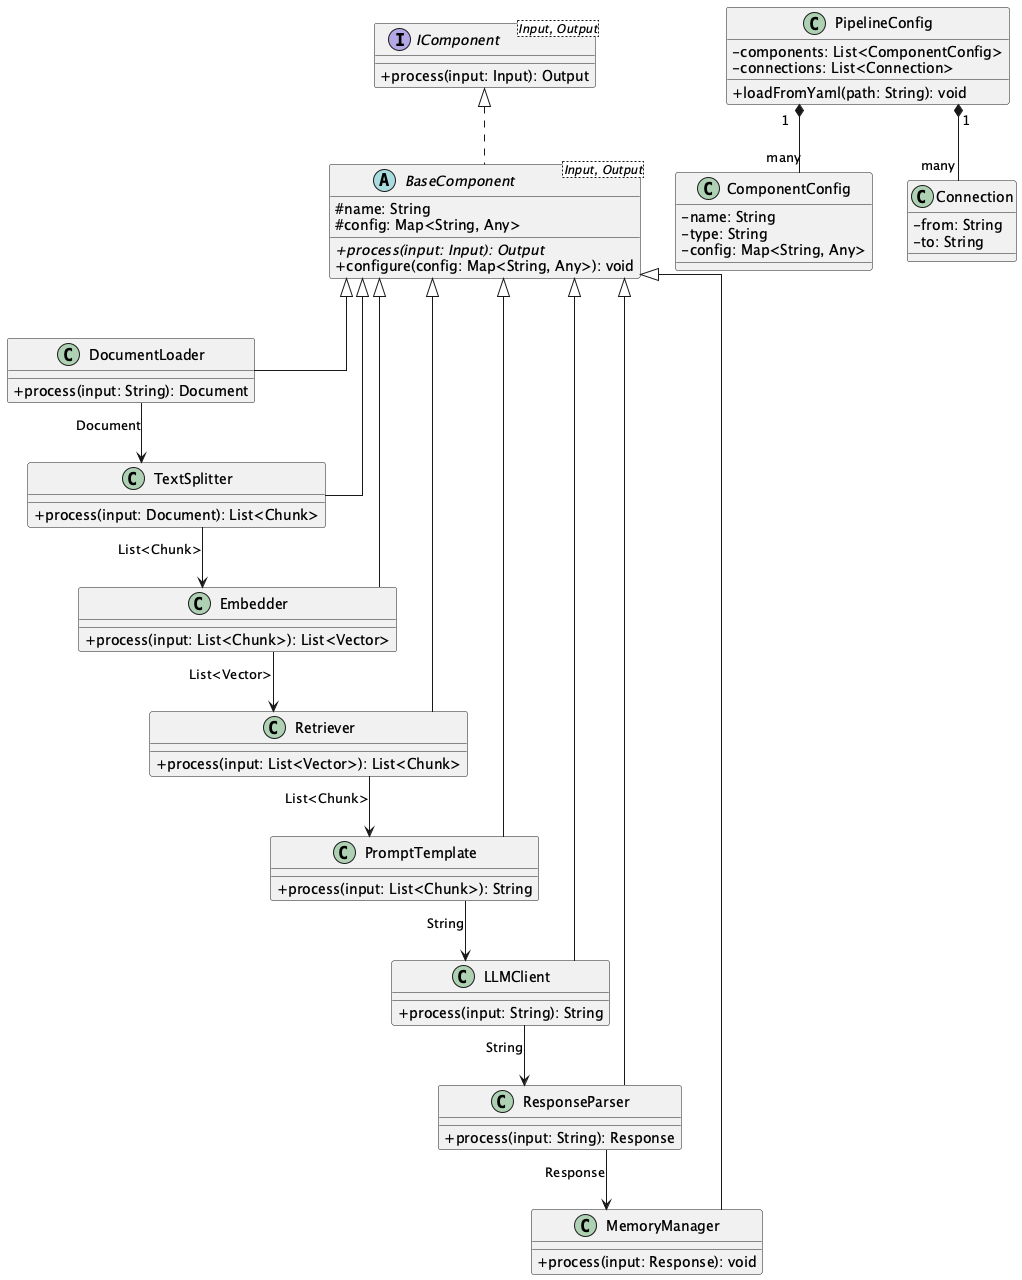

The diagram above was rendered by PlantUML. Its source (embedded in the PNG):
@startuml composable_component_framework_pattern

' Style settings
skinparam componentStyle uml2
skinparam classAttributeIconSize 0
skinparam linetype ortho

' Interface definition
interface IComponent<Input, Output> {
    +process(input: Input): Output
}

' Abstract base component
abstract class BaseComponent<Input, Output> {
    #name: String
    #config: Map<String, Any>
    +{abstract} process(input: Input): Output
    +configure(config: Map<String, Any>): void
}

' Concrete components
class DocumentLoader {
    +process(input: String): Document
}

class TextSplitter {
    +process(input: Document): List<Chunk>
}

class Embedder {
    +process(input: List<Chunk>): List<Vector>
}

class Retriever {
    +process(input: List<Vector>): List<Chunk>
}

class PromptTemplate {
    +process(input: List<Chunk>): String
}

class LLMClient {
    +process(input: String): String
}

class ResponseParser {
    +process(input: String): Response
}

class MemoryManager {
    +process(input: Response): void
}

' Pipeline configuration
class PipelineConfig {
    -components: List<ComponentConfig>
    -connections: List<Connection>
    +loadFromYaml(path: String): void
}

class ComponentConfig {
    -name: String
    -type: String
    -config: Map<String, Any>
}

class Connection {
    -from: String
    -to: String
}

' Relationships
IComponent <|.. BaseComponent
BaseComponent <|-- DocumentLoader
BaseComponent <|-- TextSplitter
BaseComponent <|-- Embedder
BaseComponent <|-- Retriever
BaseComponent <|-- PromptTemplate
BaseComponent <|-- LLMClient
BaseComponent <|-- ResponseParser
BaseComponent <|-- MemoryManager

PipelineConfig "1" *-- "many" ComponentConfig
PipelineConfig "1" *-- "many" Connection

' Pipeline flow (use associations)
DocumentLoader --> TextSplitter : "Document"
TextSplitter --> Embedder : "List<Chunk>"
Embedder --> Retriever : "List<Vector>"
Retriever --> PromptTemplate : "List<Chunk>"
PromptTemplate --> LLMClient : "String"
LLMClient --> ResponseParser : "String"
ResponseParser --> MemoryManager : "Response"

@enduml